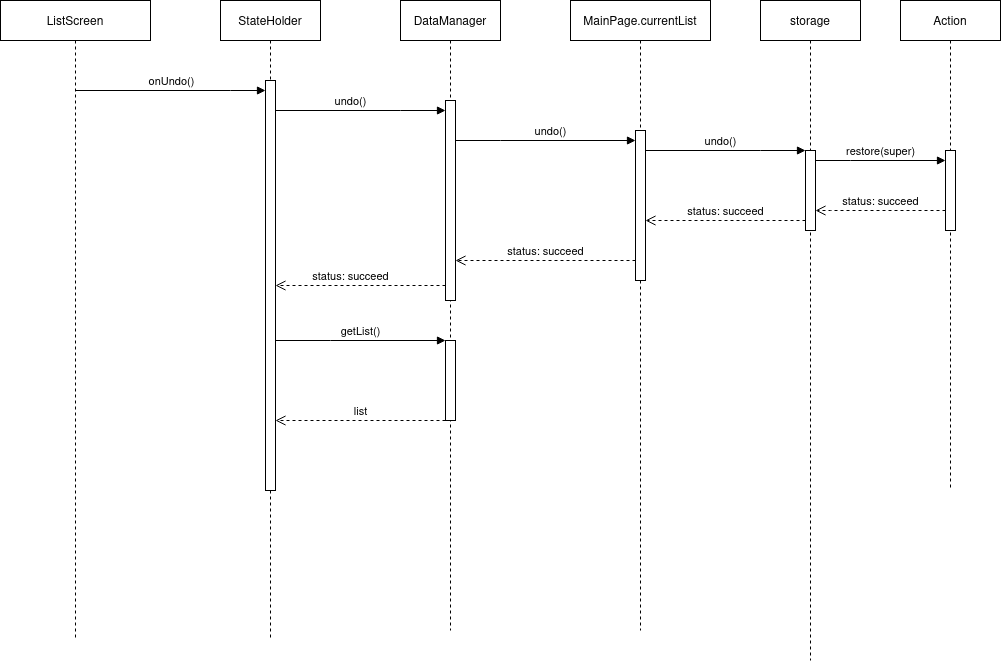

The diagram above was exported from draw.io. Its source (the exported page's mxGraphModel, read from the mxfile embedded in the PNG):
<mxGraphModel dx="794" dy="691" grid="1" gridSize="10" guides="1" tooltips="1" connect="1" arrows="1" fold="1" page="1" pageScale="1" pageWidth="850" pageHeight="1100" math="0" shadow="0">
  <root>
    <mxCell id="0" />
    <mxCell id="1" parent="0" />
    <mxCell id="DHRcBz8XnaC7DN4MqD9_-1" value="ListScreen" style="shape=umlLifeline;perimeter=lifelinePerimeter;whiteSpace=wrap;html=1;container=1;dropTarget=0;collapsible=0;recursiveResize=0;outlineConnect=0;portConstraint=eastwest;newEdgeStyle={&quot;edgeStyle&quot;:&quot;elbowEdgeStyle&quot;,&quot;elbow&quot;:&quot;vertical&quot;,&quot;curved&quot;:0,&quot;rounded&quot;:0};" parent="1" vertex="1">
      <mxGeometry x="120" y="40" width="150" height="640" as="geometry" />
    </mxCell>
    <mxCell id="DHRcBz8XnaC7DN4MqD9_-2" value="StateHolder" style="shape=umlLifeline;perimeter=lifelinePerimeter;whiteSpace=wrap;html=1;container=1;dropTarget=0;collapsible=0;recursiveResize=0;outlineConnect=0;portConstraint=eastwest;newEdgeStyle={&quot;edgeStyle&quot;:&quot;elbowEdgeStyle&quot;,&quot;elbow&quot;:&quot;vertical&quot;,&quot;curved&quot;:0,&quot;rounded&quot;:0};" parent="1" vertex="1">
      <mxGeometry x="340" y="40" width="100" height="640" as="geometry" />
    </mxCell>
    <mxCell id="DHRcBz8XnaC7DN4MqD9_-3" value="" style="html=1;points=[];perimeter=orthogonalPerimeter;outlineConnect=0;targetShapes=umlLifeline;portConstraint=eastwest;newEdgeStyle={&quot;edgeStyle&quot;:&quot;elbowEdgeStyle&quot;,&quot;elbow&quot;:&quot;vertical&quot;,&quot;curved&quot;:0,&quot;rounded&quot;:0};" parent="DHRcBz8XnaC7DN4MqD9_-2" vertex="1">
      <mxGeometry x="45" y="80" width="10" height="410" as="geometry" />
    </mxCell>
    <mxCell id="DHRcBz8XnaC7DN4MqD9_-4" value="onUndo()" style="html=1;verticalAlign=bottom;endArrow=block;edgeStyle=elbowEdgeStyle;elbow=vertical;curved=0;rounded=0;" parent="1" source="DHRcBz8XnaC7DN4MqD9_-1" target="DHRcBz8XnaC7DN4MqD9_-3" edge="1">
      <mxGeometry x="0.0026" relative="1" as="geometry">
        <mxPoint x="220" y="180" as="sourcePoint" />
        <Array as="points">
          <mxPoint x="350" y="130" />
        </Array>
        <mxPoint x="1" as="offset" />
      </mxGeometry>
    </mxCell>
    <mxCell id="DHRcBz8XnaC7DN4MqD9_-6" value="DataManager" style="shape=umlLifeline;perimeter=lifelinePerimeter;whiteSpace=wrap;html=1;container=1;dropTarget=0;collapsible=0;recursiveResize=0;outlineConnect=0;portConstraint=eastwest;newEdgeStyle={&quot;edgeStyle&quot;:&quot;elbowEdgeStyle&quot;,&quot;elbow&quot;:&quot;vertical&quot;,&quot;curved&quot;:0,&quot;rounded&quot;:0};" parent="1" vertex="1">
      <mxGeometry x="520" y="40" width="100" height="630" as="geometry" />
    </mxCell>
    <mxCell id="DHRcBz8XnaC7DN4MqD9_-8" value="" style="html=1;points=[];perimeter=orthogonalPerimeter;outlineConnect=0;targetShapes=umlLifeline;portConstraint=eastwest;newEdgeStyle={&quot;edgeStyle&quot;:&quot;elbowEdgeStyle&quot;,&quot;elbow&quot;:&quot;vertical&quot;,&quot;curved&quot;:0,&quot;rounded&quot;:0};" parent="DHRcBz8XnaC7DN4MqD9_-6" vertex="1">
      <mxGeometry x="45" y="100" width="10" height="200" as="geometry" />
    </mxCell>
    <mxCell id="DHRcBz8XnaC7DN4MqD9_-23" value="" style="html=1;points=[];perimeter=orthogonalPerimeter;outlineConnect=0;targetShapes=umlLifeline;portConstraint=eastwest;newEdgeStyle={&quot;edgeStyle&quot;:&quot;elbowEdgeStyle&quot;,&quot;elbow&quot;:&quot;vertical&quot;,&quot;curved&quot;:0,&quot;rounded&quot;:0};" parent="DHRcBz8XnaC7DN4MqD9_-6" vertex="1">
      <mxGeometry x="45" y="340" width="10" height="80" as="geometry" />
    </mxCell>
    <mxCell id="DHRcBz8XnaC7DN4MqD9_-9" value="undo()" style="html=1;verticalAlign=bottom;endArrow=block;edgeStyle=elbowEdgeStyle;elbow=vertical;curved=0;rounded=0;" parent="1" source="DHRcBz8XnaC7DN4MqD9_-3" target="DHRcBz8XnaC7DN4MqD9_-8" edge="1">
      <mxGeometry x="-0.1176" relative="1" as="geometry">
        <mxPoint x="400" y="260" as="sourcePoint" />
        <Array as="points">
          <mxPoint x="520" y="150" />
        </Array>
        <mxPoint as="offset" />
      </mxGeometry>
    </mxCell>
    <mxCell id="DHRcBz8XnaC7DN4MqD9_-10" value="status: succeed" style="html=1;verticalAlign=bottom;endArrow=open;dashed=1;endSize=8;edgeStyle=elbowEdgeStyle;elbow=vertical;curved=0;rounded=0;" parent="1" source="DHRcBz8XnaC7DN4MqD9_-8" target="DHRcBz8XnaC7DN4MqD9_-3" edge="1">
      <mxGeometry x="0.1176" relative="1" as="geometry">
        <mxPoint x="400" y="335" as="targetPoint" />
        <Array as="points">
          <mxPoint x="500" y="325" />
        </Array>
        <mxPoint as="offset" />
      </mxGeometry>
    </mxCell>
    <mxCell id="DHRcBz8XnaC7DN4MqD9_-11" value="MainPage.currentList" style="shape=umlLifeline;perimeter=lifelinePerimeter;whiteSpace=wrap;html=1;container=1;dropTarget=0;collapsible=0;recursiveResize=0;outlineConnect=0;portConstraint=eastwest;newEdgeStyle={&quot;edgeStyle&quot;:&quot;elbowEdgeStyle&quot;,&quot;elbow&quot;:&quot;vertical&quot;,&quot;curved&quot;:0,&quot;rounded&quot;:0};" parent="1" vertex="1">
      <mxGeometry x="690" y="40" width="140" height="630" as="geometry" />
    </mxCell>
    <mxCell id="DHRcBz8XnaC7DN4MqD9_-12" value="" style="html=1;points=[];perimeter=orthogonalPerimeter;outlineConnect=0;targetShapes=umlLifeline;portConstraint=eastwest;newEdgeStyle={&quot;edgeStyle&quot;:&quot;elbowEdgeStyle&quot;,&quot;elbow&quot;:&quot;vertical&quot;,&quot;curved&quot;:0,&quot;rounded&quot;:0};" parent="DHRcBz8XnaC7DN4MqD9_-11" vertex="1">
      <mxGeometry x="65" y="130" width="10" height="150" as="geometry" />
    </mxCell>
    <mxCell id="DHRcBz8XnaC7DN4MqD9_-13" value="undo()" style="html=1;verticalAlign=bottom;endArrow=block;edgeStyle=elbowEdgeStyle;elbow=vertical;curved=0;rounded=0;" parent="1" source="DHRcBz8XnaC7DN4MqD9_-8" target="DHRcBz8XnaC7DN4MqD9_-12" edge="1">
      <mxGeometry x="0.0556" relative="1" as="geometry">
        <mxPoint x="580" y="180" as="sourcePoint" />
        <Array as="points">
          <mxPoint x="620" y="180" />
        </Array>
        <mxPoint as="offset" />
      </mxGeometry>
    </mxCell>
    <mxCell id="DHRcBz8XnaC7DN4MqD9_-14" value="status: succeed" style="html=1;verticalAlign=bottom;endArrow=open;dashed=1;endSize=8;edgeStyle=elbowEdgeStyle;elbow=vertical;curved=0;rounded=0;" parent="1" source="DHRcBz8XnaC7DN4MqD9_-12" target="DHRcBz8XnaC7DN4MqD9_-8" edge="1">
      <mxGeometry relative="1" as="geometry">
        <mxPoint x="580" y="255" as="targetPoint" />
        <Array as="points">
          <mxPoint x="690" y="300" />
          <mxPoint x="710" y="240" />
        </Array>
      </mxGeometry>
    </mxCell>
    <mxCell id="DHRcBz8XnaC7DN4MqD9_-15" value="storage" style="shape=umlLifeline;perimeter=lifelinePerimeter;whiteSpace=wrap;html=1;container=1;dropTarget=0;collapsible=0;recursiveResize=0;outlineConnect=0;portConstraint=eastwest;newEdgeStyle={&quot;edgeStyle&quot;:&quot;elbowEdgeStyle&quot;,&quot;elbow&quot;:&quot;vertical&quot;,&quot;curved&quot;:0,&quot;rounded&quot;:0};" parent="1" vertex="1">
      <mxGeometry x="880" y="40" width="100" height="660" as="geometry" />
    </mxCell>
    <mxCell id="DHRcBz8XnaC7DN4MqD9_-16" value="" style="html=1;points=[];perimeter=orthogonalPerimeter;outlineConnect=0;targetShapes=umlLifeline;portConstraint=eastwest;newEdgeStyle={&quot;edgeStyle&quot;:&quot;elbowEdgeStyle&quot;,&quot;elbow&quot;:&quot;vertical&quot;,&quot;curved&quot;:0,&quot;rounded&quot;:0};" parent="DHRcBz8XnaC7DN4MqD9_-15" vertex="1">
      <mxGeometry x="45" y="150" width="10" height="80" as="geometry" />
    </mxCell>
    <mxCell id="DHRcBz8XnaC7DN4MqD9_-17" value="undo()" style="html=1;verticalAlign=bottom;endArrow=block;edgeStyle=elbowEdgeStyle;elbow=vertical;curved=0;rounded=0;" parent="1" source="DHRcBz8XnaC7DN4MqD9_-12" target="DHRcBz8XnaC7DN4MqD9_-16" edge="1">
      <mxGeometry x="-0.0625" relative="1" as="geometry">
        <mxPoint x="760" y="190" as="sourcePoint" />
        <Array as="points">
          <mxPoint x="880" y="190" />
        </Array>
        <mxPoint as="offset" />
      </mxGeometry>
    </mxCell>
    <mxCell id="DHRcBz8XnaC7DN4MqD9_-18" value="status: succeed" style="html=1;verticalAlign=bottom;endArrow=open;dashed=1;endSize=8;edgeStyle=elbowEdgeStyle;elbow=vertical;curved=0;rounded=0;" parent="1" source="DHRcBz8XnaC7DN4MqD9_-16" target="DHRcBz8XnaC7DN4MqD9_-12" edge="1">
      <mxGeometry relative="1" as="geometry">
        <mxPoint x="760" y="265" as="targetPoint" />
        <Array as="points">
          <mxPoint x="800" y="260" />
        </Array>
      </mxGeometry>
    </mxCell>
    <mxCell id="DHRcBz8XnaC7DN4MqD9_-19" value="Action" style="shape=umlLifeline;perimeter=lifelinePerimeter;whiteSpace=wrap;html=1;container=1;dropTarget=0;collapsible=0;recursiveResize=0;outlineConnect=0;portConstraint=eastwest;newEdgeStyle={&quot;edgeStyle&quot;:&quot;elbowEdgeStyle&quot;,&quot;elbow&quot;:&quot;vertical&quot;,&quot;curved&quot;:0,&quot;rounded&quot;:0};" parent="1" vertex="1">
      <mxGeometry x="1020" y="40" width="100" height="490" as="geometry" />
    </mxCell>
    <mxCell id="DHRcBz8XnaC7DN4MqD9_-20" value="" style="html=1;points=[];perimeter=orthogonalPerimeter;outlineConnect=0;targetShapes=umlLifeline;portConstraint=eastwest;newEdgeStyle={&quot;edgeStyle&quot;:&quot;elbowEdgeStyle&quot;,&quot;elbow&quot;:&quot;vertical&quot;,&quot;curved&quot;:0,&quot;rounded&quot;:0};" parent="DHRcBz8XnaC7DN4MqD9_-19" vertex="1">
      <mxGeometry x="45" y="150" width="10" height="80" as="geometry" />
    </mxCell>
    <mxCell id="DHRcBz8XnaC7DN4MqD9_-21" value="restore(super)" style="html=1;verticalAlign=bottom;endArrow=block;edgeStyle=elbowEdgeStyle;elbow=vertical;curved=0;rounded=0;" parent="1" source="DHRcBz8XnaC7DN4MqD9_-16" target="DHRcBz8XnaC7DN4MqD9_-20" edge="1">
      <mxGeometry relative="1" as="geometry">
        <mxPoint x="930" y="190" as="sourcePoint" />
        <Array as="points">
          <mxPoint x="970" y="200" />
        </Array>
      </mxGeometry>
    </mxCell>
    <mxCell id="DHRcBz8XnaC7DN4MqD9_-22" value="status: succeed" style="html=1;verticalAlign=bottom;endArrow=open;dashed=1;endSize=8;edgeStyle=elbowEdgeStyle;elbow=vertical;curved=0;rounded=0;" parent="1" source="DHRcBz8XnaC7DN4MqD9_-20" target="DHRcBz8XnaC7DN4MqD9_-16" edge="1">
      <mxGeometry relative="1" as="geometry">
        <mxPoint x="930" y="265" as="targetPoint" />
        <Array as="points">
          <mxPoint x="950" y="250" />
        </Array>
        <mxPoint as="offset" />
      </mxGeometry>
    </mxCell>
    <mxCell id="DHRcBz8XnaC7DN4MqD9_-24" value="getList()" style="html=1;verticalAlign=bottom;endArrow=block;edgeStyle=elbowEdgeStyle;elbow=vertical;curved=0;rounded=0;" parent="1" source="DHRcBz8XnaC7DN4MqD9_-3" target="DHRcBz8XnaC7DN4MqD9_-23" edge="1">
      <mxGeometry relative="1" as="geometry">
        <mxPoint x="495" y="380" as="sourcePoint" />
        <Array as="points">
          <mxPoint x="450" y="380" />
        </Array>
        <mxPoint as="offset" />
      </mxGeometry>
    </mxCell>
    <mxCell id="DHRcBz8XnaC7DN4MqD9_-25" value="list" style="html=1;verticalAlign=bottom;endArrow=open;dashed=1;endSize=8;edgeStyle=elbowEdgeStyle;elbow=vertical;curved=0;rounded=0;" parent="1" source="DHRcBz8XnaC7DN4MqD9_-23" target="DHRcBz8XnaC7DN4MqD9_-3" edge="1">
      <mxGeometry relative="1" as="geometry">
        <mxPoint x="495" y="455" as="targetPoint" />
        <Array as="points">
          <mxPoint x="440" y="460" />
        </Array>
      </mxGeometry>
    </mxCell>
  </root>
</mxGraphModel>